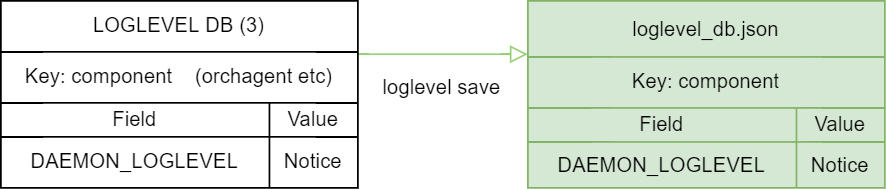

The diagram above was exported from draw.io. Its source (the exported page's mxGraphModel, read from the mxfile embedded in the PNG):
<mxGraphModel dx="1247" dy="677" grid="1" gridSize="10" guides="1" tooltips="1" connect="1" arrows="1" fold="1" page="1" pageScale="1" pageWidth="850" pageHeight="1100" math="0" shadow="0">
  <root>
    <mxCell id="0" />
    <mxCell id="1" parent="0" />
    <mxCell id="506_oOOJYpSJyELDYE7I-1" value="&lt;div style=&quot;text-align: center;&quot;&gt;&lt;span style=&quot;background-color: initial; font-size: 12px;&quot;&gt;loglevel save&lt;/span&gt;&lt;/div&gt;" style="rounded=0;jettySize=auto;orthogonalLoop=1;fontSize=11;endArrow=block;endFill=0;endSize=8;strokeWidth=1;shadow=0;labelBackgroundColor=none;edgeStyle=orthogonalEdgeStyle;fontFamily=Helvetica;verticalAlign=middle;html=1;align=left;strokeColor=#97D077;" edge="1" parent="1">
      <mxGeometry x="-0.75" y="-20" relative="1" as="geometry">
        <mxPoint x="530" y="201.4" as="targetPoint" />
        <Array as="points">
          <mxPoint x="440" y="201.4" />
          <mxPoint x="440" y="201.4" />
        </Array>
        <mxPoint as="offset" />
        <mxPoint x="430" y="201.4" as="sourcePoint" />
      </mxGeometry>
    </mxCell>
    <mxCell id="506_oOOJYpSJyELDYE7I-2" value="" style="shape=table;startSize=0;container=1;collapsible=0;childLayout=tableLayout;fontFamily=Helvetica;fillColor=#d5e8d4;strokeColor=#82b366;" vertex="1" parent="1">
      <mxGeometry x="530" y="170.00000000000003" width="210" height="110" as="geometry" />
    </mxCell>
    <mxCell id="506_oOOJYpSJyELDYE7I-3" value="" style="shape=tableRow;horizontal=0;startSize=0;swimlaneHead=0;swimlaneBody=0;top=0;left=0;bottom=0;right=0;collapsible=0;dropTarget=0;fillColor=none;points=[[0,0.5],[1,0.5]];portConstraint=eastwest;fontFamily=Helvetica;" vertex="1" parent="506_oOOJYpSJyELDYE7I-2">
      <mxGeometry width="210" height="33" as="geometry" />
    </mxCell>
    <mxCell id="506_oOOJYpSJyELDYE7I-4" value="loglevel_db.json" style="shape=partialRectangle;html=1;whiteSpace=wrap;connectable=0;overflow=hidden;fillColor=none;top=0;left=0;bottom=0;right=0;pointerEvents=1;fontFamily=Helvetica;rowspan=1;colspan=3;" vertex="1" parent="506_oOOJYpSJyELDYE7I-3">
      <mxGeometry width="210" height="33" as="geometry">
        <mxRectangle width="79" height="33" as="alternateBounds" />
      </mxGeometry>
    </mxCell>
    <mxCell id="506_oOOJYpSJyELDYE7I-7" value="" style="shape=tableRow;horizontal=0;startSize=0;swimlaneHead=0;swimlaneBody=0;top=0;left=0;bottom=0;right=0;collapsible=0;dropTarget=0;fillColor=none;points=[[0,0.5],[1,0.5]];portConstraint=eastwest;fontFamily=Helvetica;" vertex="1" parent="506_oOOJYpSJyELDYE7I-2">
      <mxGeometry y="33" width="210" height="30" as="geometry" />
    </mxCell>
    <mxCell id="506_oOOJYpSJyELDYE7I-8" value="Key: component" style="shape=partialRectangle;html=1;whiteSpace=wrap;connectable=0;overflow=hidden;fillColor=none;top=0;left=0;bottom=0;right=0;pointerEvents=1;fontFamily=Helvetica;rowspan=1;colspan=3;" vertex="1" parent="506_oOOJYpSJyELDYE7I-7">
      <mxGeometry width="210" height="30" as="geometry">
        <mxRectangle width="79" height="30" as="alternateBounds" />
      </mxGeometry>
    </mxCell>
    <mxCell id="506_oOOJYpSJyELDYE7I-11" style="shape=tableRow;horizontal=0;startSize=0;swimlaneHead=0;swimlaneBody=0;top=0;left=0;bottom=0;right=0;collapsible=0;dropTarget=0;fillColor=none;points=[[0,0.5],[1,0.5]];portConstraint=eastwest;fontFamily=Helvetica;" vertex="1" parent="506_oOOJYpSJyELDYE7I-2">
      <mxGeometry y="63" width="210" height="20" as="geometry" />
    </mxCell>
    <mxCell id="506_oOOJYpSJyELDYE7I-12" value="Field" style="shape=partialRectangle;html=1;whiteSpace=wrap;connectable=0;overflow=hidden;fillColor=none;top=0;left=0;bottom=0;right=0;pointerEvents=1;fontFamily=Helvetica;rowspan=1;colspan=2;" vertex="1" parent="506_oOOJYpSJyELDYE7I-11">
      <mxGeometry width="158" height="20" as="geometry">
        <mxRectangle width="79" height="20" as="alternateBounds" />
      </mxGeometry>
    </mxCell>
    <mxCell id="506_oOOJYpSJyELDYE7I-14" value="Value" style="shape=partialRectangle;html=1;whiteSpace=wrap;connectable=0;overflow=hidden;fillColor=none;top=0;left=0;bottom=0;right=0;pointerEvents=1;fontFamily=Helvetica;" vertex="1" parent="506_oOOJYpSJyELDYE7I-11">
      <mxGeometry x="158" width="52" height="20" as="geometry">
        <mxRectangle width="52" height="20" as="alternateBounds" />
      </mxGeometry>
    </mxCell>
    <mxCell id="506_oOOJYpSJyELDYE7I-15" style="shape=tableRow;horizontal=0;startSize=0;swimlaneHead=0;swimlaneBody=0;top=0;left=0;bottom=0;right=0;collapsible=0;dropTarget=0;fillColor=none;points=[[0,0.5],[1,0.5]];portConstraint=eastwest;fontFamily=Helvetica;" vertex="1" parent="506_oOOJYpSJyELDYE7I-2">
      <mxGeometry y="83" width="210" height="27" as="geometry" />
    </mxCell>
    <mxCell id="506_oOOJYpSJyELDYE7I-16" value="DAEMON_LOGLEVEL" style="shape=partialRectangle;html=1;whiteSpace=wrap;connectable=0;overflow=hidden;fillColor=none;top=0;left=0;bottom=0;right=0;pointerEvents=1;fontFamily=Helvetica;rowspan=1;colspan=2;" vertex="1" parent="506_oOOJYpSJyELDYE7I-15">
      <mxGeometry width="158" height="27" as="geometry">
        <mxRectangle width="79" height="27" as="alternateBounds" />
      </mxGeometry>
    </mxCell>
    <mxCell id="506_oOOJYpSJyELDYE7I-18" value="Notice" style="shape=partialRectangle;html=1;whiteSpace=wrap;connectable=0;overflow=hidden;fillColor=none;top=0;left=0;bottom=0;right=0;pointerEvents=1;fontFamily=Helvetica;" vertex="1" parent="506_oOOJYpSJyELDYE7I-15">
      <mxGeometry x="158" width="52" height="27" as="geometry">
        <mxRectangle width="52" height="27" as="alternateBounds" />
      </mxGeometry>
    </mxCell>
    <mxCell id="506_oOOJYpSJyELDYE7I-19" value="" style="shape=table;startSize=0;container=1;collapsible=0;childLayout=tableLayout;fontFamily=Helvetica;" vertex="1" parent="1">
      <mxGeometry x="220" y="170.00000000000003" width="210" height="110" as="geometry" />
    </mxCell>
    <mxCell id="506_oOOJYpSJyELDYE7I-20" value="" style="shape=tableRow;horizontal=0;startSize=0;swimlaneHead=0;swimlaneBody=0;top=0;left=0;bottom=0;right=0;collapsible=0;dropTarget=0;fillColor=none;points=[[0,0.5],[1,0.5]];portConstraint=eastwest;fontFamily=Helvetica;" vertex="1" parent="506_oOOJYpSJyELDYE7I-19">
      <mxGeometry width="210" height="30" as="geometry" />
    </mxCell>
    <mxCell id="506_oOOJYpSJyELDYE7I-21" value="LOGLEVEL DB (3)" style="shape=partialRectangle;html=1;whiteSpace=wrap;connectable=0;overflow=hidden;fillColor=none;top=0;left=0;bottom=0;right=0;pointerEvents=1;fontFamily=Helvetica;rowspan=1;colspan=3;" vertex="1" parent="506_oOOJYpSJyELDYE7I-20">
      <mxGeometry width="210" height="30" as="geometry">
        <mxRectangle width="79" height="30" as="alternateBounds" />
      </mxGeometry>
    </mxCell>
    <mxCell id="506_oOOJYpSJyELDYE7I-24" value="" style="shape=tableRow;horizontal=0;startSize=0;swimlaneHead=0;swimlaneBody=0;top=0;left=0;bottom=0;right=0;collapsible=0;dropTarget=0;fillColor=none;points=[[0,0.5],[1,0.5]];portConstraint=eastwest;fontFamily=Helvetica;" vertex="1" parent="506_oOOJYpSJyELDYE7I-19">
      <mxGeometry y="30" width="210" height="30" as="geometry" />
    </mxCell>
    <mxCell id="506_oOOJYpSJyELDYE7I-25" value="Key: component&amp;nbsp; &amp;nbsp; (orchagent etc)" style="shape=partialRectangle;html=1;whiteSpace=wrap;connectable=0;overflow=hidden;fillColor=none;top=0;left=0;bottom=0;right=0;pointerEvents=1;fontFamily=Helvetica;rowspan=1;colspan=3;" vertex="1" parent="506_oOOJYpSJyELDYE7I-24">
      <mxGeometry width="210" height="30" as="geometry">
        <mxRectangle width="79" height="30" as="alternateBounds" />
      </mxGeometry>
    </mxCell>
    <mxCell id="506_oOOJYpSJyELDYE7I-28" style="shape=tableRow;horizontal=0;startSize=0;swimlaneHead=0;swimlaneBody=0;top=0;left=0;bottom=0;right=0;collapsible=0;dropTarget=0;fillColor=none;points=[[0,0.5],[1,0.5]];portConstraint=eastwest;fontFamily=Helvetica;" vertex="1" parent="506_oOOJYpSJyELDYE7I-19">
      <mxGeometry y="60" width="210" height="20" as="geometry" />
    </mxCell>
    <mxCell id="506_oOOJYpSJyELDYE7I-29" value="Field" style="shape=partialRectangle;html=1;whiteSpace=wrap;connectable=0;overflow=hidden;fillColor=none;top=0;left=0;bottom=0;right=0;pointerEvents=1;fontFamily=Helvetica;rowspan=1;colspan=2;" vertex="1" parent="506_oOOJYpSJyELDYE7I-28">
      <mxGeometry width="158" height="20" as="geometry">
        <mxRectangle width="79" height="20" as="alternateBounds" />
      </mxGeometry>
    </mxCell>
    <mxCell id="506_oOOJYpSJyELDYE7I-31" value="Value" style="shape=partialRectangle;html=1;whiteSpace=wrap;connectable=0;overflow=hidden;fillColor=none;top=0;left=0;bottom=0;right=0;pointerEvents=1;fontFamily=Helvetica;" vertex="1" parent="506_oOOJYpSJyELDYE7I-28">
      <mxGeometry x="158" width="52" height="20" as="geometry">
        <mxRectangle width="52" height="20" as="alternateBounds" />
      </mxGeometry>
    </mxCell>
    <mxCell id="506_oOOJYpSJyELDYE7I-32" style="shape=tableRow;horizontal=0;startSize=0;swimlaneHead=0;swimlaneBody=0;top=0;left=0;bottom=0;right=0;collapsible=0;dropTarget=0;fillColor=none;points=[[0,0.5],[1,0.5]];portConstraint=eastwest;fontFamily=Helvetica;" vertex="1" parent="506_oOOJYpSJyELDYE7I-19">
      <mxGeometry y="80" width="210" height="30" as="geometry" />
    </mxCell>
    <mxCell id="506_oOOJYpSJyELDYE7I-33" value="DAEMON_LOGLEVEL" style="shape=partialRectangle;html=1;whiteSpace=wrap;connectable=0;overflow=hidden;fillColor=none;top=0;left=0;bottom=0;right=0;pointerEvents=1;fontFamily=Helvetica;rowspan=1;colspan=2;" vertex="1" parent="506_oOOJYpSJyELDYE7I-32">
      <mxGeometry width="158" height="30" as="geometry">
        <mxRectangle width="79" height="30" as="alternateBounds" />
      </mxGeometry>
    </mxCell>
    <mxCell id="506_oOOJYpSJyELDYE7I-35" value="Notice" style="shape=partialRectangle;html=1;whiteSpace=wrap;connectable=0;overflow=hidden;fillColor=none;top=0;left=0;bottom=0;right=0;pointerEvents=1;fontFamily=Helvetica;" vertex="1" parent="506_oOOJYpSJyELDYE7I-32">
      <mxGeometry x="158" width="52" height="30" as="geometry">
        <mxRectangle width="52" height="30" as="alternateBounds" />
      </mxGeometry>
    </mxCell>
  </root>
</mxGraphModel>